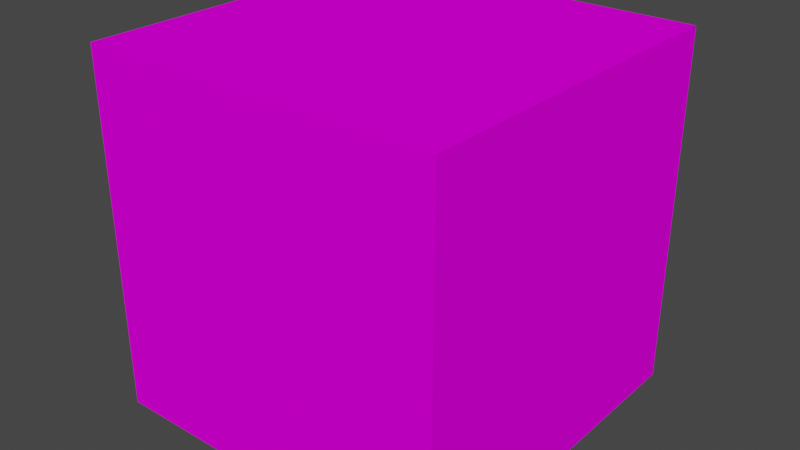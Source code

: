 # Source: Terra_Media.blend  (saved by Blender 3.3.6; exported with 4.5.12 LTS)
import bpy
from mathutils import Matrix  # noqa: F401  (used for matrix-valued properties, if any)

bpy.ops.wm.read_factory_settings(use_empty=True)
scene = bpy.context.scene
scene.name = 'Scene'

# ---- collections
col_collection = bpy.data.collections.new('Collection'); scene.collection.children.link(col_collection)

# ---- images (referenced by path relative to the original .blend; pixels are not part of the script)
import os
ASSET_DIR = os.environ.get("B2B_ASSET_DIR", "")  # directory of the original .blend (textures are referenced by path, not embedded)
HERE = os.path.dirname(os.path.abspath(__file__))  # packed textures are extracted next to this script under _unpacked/

def load_image(name, relpath, width, height, colorspace="sRGB"):
    """Load a texture the original file referenced (path relative to the .blend, or extracted next to this script)."""
    p = next((c for c in (os.path.join(HERE, relpath), os.path.join(ASSET_DIR, relpath)) if relpath and os.path.exists(c)), "")
    if p:
        img = bpy.data.images.load(p, check_existing=True)
        img.name = name
    else:  # same state as the original file: an image datablock whose file is absent (Cycles renders it pink)
        img = bpy.data.images.new(name, width, height)
        img.source = "FILE"
        img.filepath = "//" + (relpath or name)
    img.colorspace_settings.name = colorspace
    return img
img_terra_media_jpg = load_image('Terra_Media.jpg', 'Terra_Media.jpg', 1024, 1024, 'sRGB')

# ---- materials (node trees are filled in below, after node groups)
mat_material_001 = bpy.data.materials.new('Material.001')
mat_material_001.use_transparent_shadow = False

# ---- material node trees
mat_material_001.use_nodes = True; mat_material_001.node_tree.nodes.clear()
_N = mat_material_001.node_tree.nodes; _L = mat_material_001.node_tree.links
n0 = _N.new('ShaderNodeOutputMaterial'); n0.name = 'Material Output'; n0.location = (300, 300)
n1 = _N.new('ShaderNodeBsdfPrincipled'); n1.name = 'Principled BSDF'; n1.location = (10, 300)
n1.distribution = 'GGX'
n1.subsurface_method = 'RANDOM_WALK_SKIN'
n1.inputs[2].default_value = 1.0
n1.inputs[3].default_value = 1.45
n1.inputs[13].default_value = 0.0
n1.inputs[27].default_value = (0.0, 0.0, 0.0, 1.0)
n1.inputs[28].default_value = 1.0
n2 = _N.new('ShaderNodeTexImage'); n2.name = 'Image Texture'; n2.location = (-390, 55)
n2.image = img_terra_media_jpg
_L.new(n1.outputs[0], n0.inputs[0])
_L.new(n2.outputs[0], n1.inputs[0])
n0.is_active_output = True

# ---- world
world_world = bpy.data.worlds.new('World'); scene.world = world_world
world_world.use_nodes = True; world_world.node_tree.nodes.clear()
_N = world_world.node_tree.nodes; _L = world_world.node_tree.links
n0 = _N.new('ShaderNodeOutputWorld'); n0.name = 'World Output'; n0.location = (300, 300)
n1 = _N.new('ShaderNodeBackground'); n1.name = 'Background'; n1.location = (10, 300)
n1.inputs[0].default_value = (0.05088, 0.05088, 0.05088, 1.0)
_L.new(n1.outputs[0], n0.inputs[0])
n0.is_active_output = True
world_world.color = (0.05088, 0.05088, 0.05088)
world_world.use_sun_shadow = False
world_world.sun_shadow_jitter_overblur = 0.0

# ---- meshes
me_cube_001 = bpy.data.meshes.new('Cube.001')
me_cube_001.from_pydata([(-1.0, -1.0, -1.0), (-1.0, -1.0, 1.0), (-1.0, 1.0, -1.0), (-1.0, 1.0, 1.0), (1.0, -1.0, -1.0), (1.0, -1.0, 1.0), (1.0, 1.0, -1.0), (1.0, 1.0, 1.0)], [], [(0, 1, 3, 2), (2, 3, 7, 6), (6, 7, 5, 4), (4, 5, 1, 0), (2, 6, 4, 0), (7, 3, 1, 5)])
_uv = me_cube_001.uv_layers.new(name='UVMap')
_uv.uv.foreach_set('vector', [0.3777, 0.002717, 0.6223, 0.002717, 0.6223, 0.2473, 0.3777, 0.2473, 0.3786, 0.2536, 0.6214, 0.2536, 0.6214, 0.4964, 0.3786, 0.4964, 0.375, 0.5, 0.625, 0.5, 0.625, 0.75, 0.375, 0.75, 0.3777, 0.7527, 0.6223, 0.7527, 0.6223, 0.9973, 0.3777, 0.9973, 0.1279, 0.5066, 0.3721, 0.5066, 0.3721, 0.7508, 0.1279, 0.7508, 0.6284, 0.506, 0.8727, 0.506, 0.8727, 0.7497, 0.6284, 0.7497])
me_cube_001.materials.append(mat_material_001)
me_cube_001.update()

# ---- objects
ob_cube = bpy.data.objects.new('Cube', me_cube_001)

# ---- transforms, parenting, visibility, modifiers, constraints
ob_cube.location = (0.0, 0.0, 0.0)

# ---- collection membership
col_collection.objects.link(ob_cube)

# ---- scene / render settings (as saved in the file)
scene.frame_start = 1; scene.frame_end = 250; scene.frame_set(1)
scene.render.engine = 'BLENDER_EEVEE_NEXT'
scene.cycles.sampling_pattern = 'TABULATED_SOBOL'
scene.cycles.use_light_tree = False
scene.view_settings.view_transform = 'Filmic'
bpy.context.view_layer.update()

# ---- added for rendering (the .blend has no active camera and no usable light): camera, sun
cam_auto = bpy.data.cameras.new('AutoCamera')
cam_auto.lens = 50.0
cam_auto.sensor_width = 36.0
cam_auto.clip_end = 1000.0
ob_auto_camera = bpy.data.objects.new('AutoCamera', cam_auto)
scene.collection.objects.link(ob_auto_camera)
ob_auto_camera.location = (3.20507, -3.84609, 2.56406)
ob_auto_camera.rotation_euler = (1.09748, -7.21219e-08, 0.694738)
scene.camera = ob_auto_camera
light_auto_sun = bpy.data.lights.new('AutoSun', 'SUN')
light_auto_sun.energy = 3.0
light_auto_sun.angle = 0.0523599
ob_auto_sun = bpy.data.objects.new('AutoSun', light_auto_sun)
scene.collection.objects.link(ob_auto_sun)
ob_auto_sun.rotation_euler = (0.872665, 0.174533, 0.523599)
bpy.context.view_layer.update()
